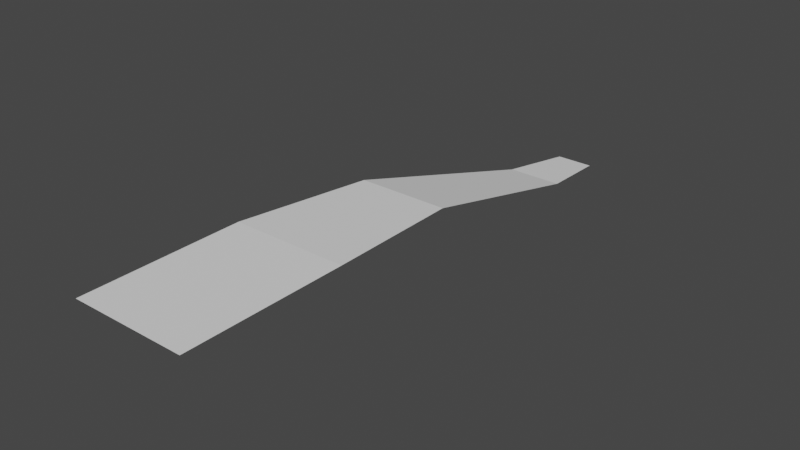 # Source: Palm02.blend  (saved by Blender 2.80.75; exported with 4.5.12 LTS)
import bpy
from mathutils import Matrix  # noqa: F401  (used for matrix-valued properties, if any)

bpy.ops.wm.read_factory_settings(use_empty=True)
scene = bpy.context.scene
scene.name = 'Scene'

# ---- collections
col_collection = bpy.data.collections.new('Collection'); scene.collection.children.link(col_collection)

# ---- world
world_world = bpy.data.worlds.new('World'); scene.world = world_world
world_world.use_nodes = True; world_world.node_tree.nodes.clear()
_N = world_world.node_tree.nodes; _L = world_world.node_tree.links
n0 = _N.new('ShaderNodeOutputWorld'); n0.name = 'World Output'; n0.location = (300, 300)
n1 = _N.new('ShaderNodeBackground'); n1.name = 'Background'; n1.location = (10, 300)
n1.inputs[0].default_value = (0.05088, 0.05088, 0.05088, 1.0)
_L.new(n1.outputs[0], n0.inputs[0])
n0.is_active_output = True
world_world.color = (0.05088, 0.05088, 0.05088)
world_world.use_sun_shadow = False
world_world.sun_shadow_jitter_overblur = 0.0

# ---- meshes
me_plane = bpy.data.meshes.new('Plane')
me_plane.from_pydata([(-0.4428, -1.0, 0.0), (1.0, -1.0, 0.0), (-0.4428, 1.0, 0.0), (1.0, 1.0, 0.0), (-0.2876, 2.783, -0.1115), (0.8449, 2.783, -0.1115), (-0.07173, 5.482, -0.8511), (0.629, 5.482, -0.8511), (0.0387, 6.483, -0.9704), (0.5185, 6.483, -0.9704)], [], [(0, 1, 3, 2), (2, 3, 5, 4), (4, 5, 7, 6), (6, 7, 9, 8)])
_uv = me_plane.uv_layers.new(name='UVMap')
_uv.uv.foreach_set('vector', [0.0, 0.0, 1.0, 0.0, 1.0, 1.0, 0.0, 1.0, 0.0, 1.0, 1.0, 1.0, 1.0, 1.0, 0.0, 1.0, 0.0, 1.0, 1.0, 1.0, 1.0, 1.0, 0.0, 1.0, 0.0, 1.0, 1.0, 1.0, 1.0, 1.0, 0.0, 1.0])
me_plane.use_remesh_preserve_volume = False
me_plane.use_remesh_preserve_attributes = False
me_plane.use_mirror_vertex_groups = False
me_plane.update()

# ---- objects
ob_plane = bpy.data.objects.new('Plane', me_plane)

# ---- transforms, parenting, visibility, modifiers, constraints
ob_plane.location = (0.0, 0.0, 0.0)
ob_plane.lineart.crease_threshold = 0.0

# ---- collection membership
col_collection.objects.link(ob_plane)

# ---- scene / render settings (as saved in the file)
scene.frame_start = 1; scene.frame_end = 250; scene.frame_set(1)
scene.render.engine = 'BLENDER_EEVEE_NEXT'
scene.cycles.use_denoising = False
scene.cycles.samples = 128
scene.cycles.sampling_pattern = 'TABULATED_SOBOL'
scene.cycles.use_adaptive_sampling = False
scene.cycles.use_light_tree = False
scene.view_settings.view_transform = 'Filmic'
bpy.context.view_layer.update()

# ---- added for rendering (the .blend has no active camera and no usable light): camera, sun
cam_auto = bpy.data.cameras.new('AutoCamera')
cam_auto.lens = 50.0
cam_auto.sensor_width = 36.0
cam_auto.clip_end = 1000.0
ob_auto_camera = bpy.data.objects.new('AutoCamera', cam_auto)
scene.collection.objects.link(ob_auto_camera)
ob_auto_camera.location = (7.38689, -5.78822, 5.20141)
ob_auto_camera.rotation_euler = (1.09748, -7.21219e-08, 0.694738)
scene.camera = ob_auto_camera
light_auto_sun = bpy.data.lights.new('AutoSun', 'SUN')
light_auto_sun.energy = 3.0
light_auto_sun.angle = 0.0523599
ob_auto_sun = bpy.data.objects.new('AutoSun', light_auto_sun)
scene.collection.objects.link(ob_auto_sun)
ob_auto_sun.rotation_euler = (0.872665, 0.174533, 0.523599)
bpy.context.view_layer.update()
